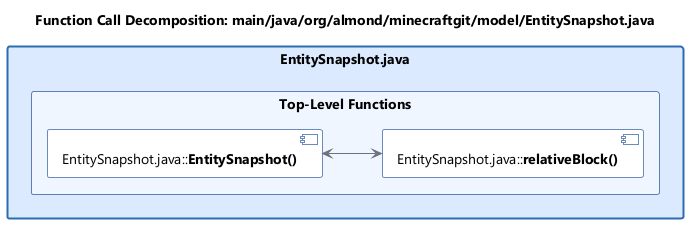

The diagram above was rendered by PlantUML. Its source (embedded in the PNG):
@startuml

'
' Light theme
'

'
' Colors
'
!$color_bg = "#FFFFFF"
!$color_fg = "#000000"
!$color_arrow = "#6b7280"

!$color_primary = "#333333"
!$color_sydd_bg = "#f0f7ff"
!$color_sydd_border = "#a9baccff"
!$color_sydd_main_border = "#2b6cb0"

!$color_srs_bg = "#fffbea"
!$color_srs_border = "#b7791f"

!$color_component_bg = "#e2e8f0"
!$color_component_border = "#4a5568"
!$color_external_component_bg = "#8eb2c0"
!$color_external_component_border = "#355360"

skinparam {
  BackgroundColor $color_bg

  DefaultFontName "Segoe UI"
  DefaultFontColor $color_fg

  ArrowColor $color_arrow
  ArrowFontSize 10
  ArrowFontStyle bold

  RectangleBackgroundColor $color_bg
  RectangleBorderColor $color_primary
  RectangleBorderThickness 2

  ComponentBackgroundColor $color_sydd_bg
  ComponentBorderColor $color_sydd_main_border
  ComponentBorderThickness 2

  ComponentStereotypeFontColor $color_fg
  Shadowing false
}

skinparam rectangle<<ZC>> {
  BackgroundColor $color_bg
  BorderColor $color_primary
  BorderThickness 2
}

skinparam rectangle<<SyDD>> {
  BackgroundColor $color_sydd_bg
  BorderColor $color_sydd_border
  BorderThickness 2
  BorderStyle dashed
}

skinparam rectangle<<SyDDMain>> {
  FontStyle plain
  BackgroundColor $color_sydd_bg
  BorderColor $color_sydd_main_border
  BorderThickness 2
  BorderStyle solid
}

skinparam rectangle<<SRS>> {
  BackgroundColor $color_srs_bg
  BorderColor $color_srs_border
  BorderThickness 2
  BorderStyle solid
}

skinparam rectangle<<SRSMain>> {
  FontStyle plain
  BackgroundColor $color_srs_bg
  BorderColor $color_srs_border
  BorderThickness 2
  BorderStyle solid
}

skinparam component<<External>> {
  BackgroundColor $color_external_component_bg
  BorderColor $color_external_component_border
  BorderThickness 2
  BorderStyle dashed
}


skinparam rectangle<<FileLevel>> {
  BackgroundColor #dbeafe
  BorderColor #2b6cb0
  BorderThickness 2
}
skinparam rectangle<<ClassLevel>> {
  BackgroundColor #eff6ff
  BorderColor #5b7fb6
  BorderThickness 1
}
skinparam component<<FunctionLevel>> {
  BackgroundColor #f8fbff
  BorderColor #6b8bbd
  BorderThickness 1
}

hide stereotype
left to right direction
title Function Call Decomposition: main/java/org/almond/minecraftgit/model/EntitySnapshot.java
skinparam packageStyle rectangle

rectangle "EntitySnapshot.java" <<FileLevel>> as file_EntitySnapshot {
  rectangle "Top-Level Functions" <<ClassLevel>> as globals_EntitySnapshot {
    component "EntitySnapshot.java::<b>EntitySnapshot()</b>" <<FunctionLevel>> as m_1
    component "EntitySnapshot.java::<b>relativeBlock()</b>" <<FunctionLevel>> as m_2
  }
}

m_1 <--> m_2
@enduml